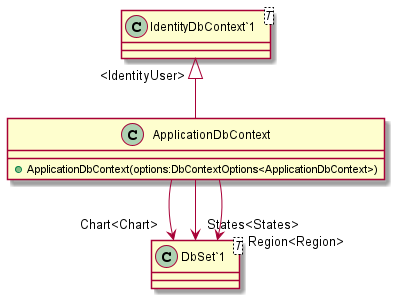

The diagram above was rendered by PlantUML. Its source (embedded in the PNG):
@startuml
class ApplicationDbContext {
    + ApplicationDbContext(options:DbContextOptions<ApplicationDbContext>)
}
class "IdentityDbContext`1"<T> {
}
class "DbSet`1"<T> {
}
"IdentityDbContext`1" "<IdentityUser>" <|-- ApplicationDbContext
ApplicationDbContext --> "Chart<Chart>" "DbSet`1"
ApplicationDbContext --> "States<States>" "DbSet`1"
ApplicationDbContext --> "Region<Region>" "DbSet`1"
@enduml